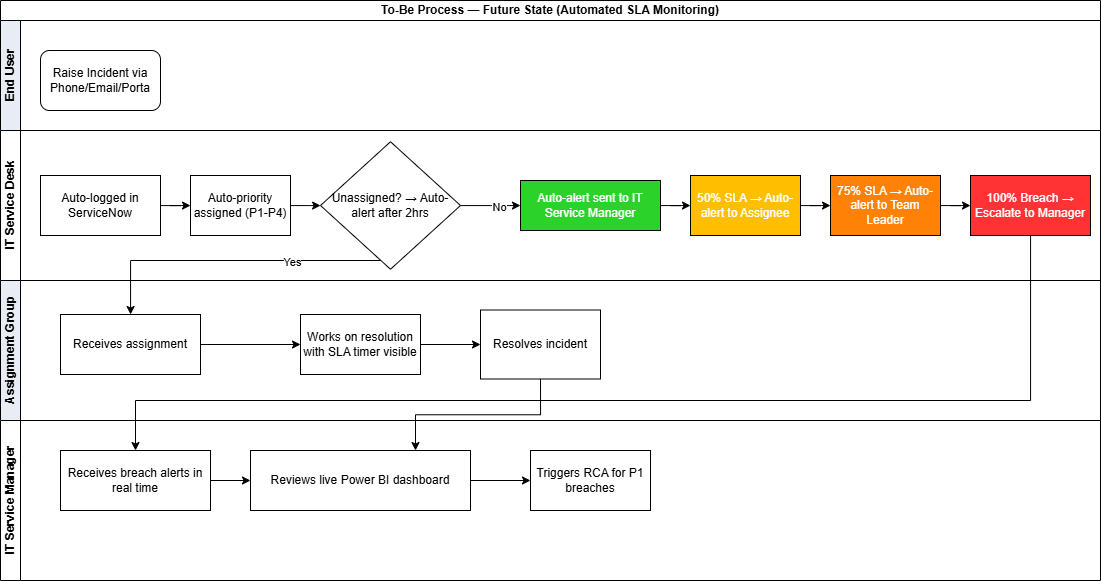

The diagram above was exported from draw.io. Its source (the exported page's mxGraphModel, read from the mxfile embedded in the PNG):
<mxGraphModel dx="1163" dy="636" grid="1" gridSize="10" guides="1" tooltips="1" connect="1" arrows="1" fold="1" page="1" pageScale="1" pageWidth="1169" pageHeight="827" math="0" shadow="0">
  <root>
    <mxCell id="0" />
    <mxCell id="1" parent="0" />
    <mxCell id="2KVSo2Ov79iuJwIUd1Eh-1" parent="1" style="swimlane;html=1;childLayout=stackLayout;resizeParent=1;resizeParentMax=0;horizontal=1;startSize=20;horizontalStack=0;whiteSpace=wrap;" value="To-Be Process — Future State (Automated SLA Monitoring)" vertex="1">
      <mxGeometry height="420" width="1100" x="330" y="100" as="geometry" />
    </mxCell>
    <mxCell id="2KVSo2Ov79iuJwIUd1Eh-2" parent="2KVSo2Ov79iuJwIUd1Eh-1" style="swimlane;html=1;startSize=20;horizontal=0;fillColor=#E8EDF5;" value="End User" vertex="1">
      <mxGeometry height="110" width="1100" y="20" as="geometry" />
    </mxCell>
    <mxCell id="2KVSo2Ov79iuJwIUd1Eh-4" parent="2KVSo2Ov79iuJwIUd1Eh-2" style="rounded=1;whiteSpace=wrap;html=1;" value="Raise Incident via Phone/Email/Porta" vertex="1">
      <mxGeometry height="60" width="120" x="40" y="30" as="geometry" />
    </mxCell>
    <mxCell id="2KVSo2Ov79iuJwIUd1Eh-6" parent="2KVSo2Ov79iuJwIUd1Eh-1" style="swimlane;html=1;startSize=20;horizontal=0;fillColor=#FFFFFF;" value="IT Service Desk" vertex="1">
      <mxGeometry height="150" width="1100" y="130" as="geometry" />
    </mxCell>
    <mxCell id="2KVSo2Ov79iuJwIUd1Eh-33" edge="1" parent="2KVSo2Ov79iuJwIUd1Eh-6" source="2KVSo2Ov79iuJwIUd1Eh-8" style="edgeStyle=orthogonalEdgeStyle;rounded=0;orthogonalLoop=1;jettySize=auto;html=1;" target="2KVSo2Ov79iuJwIUd1Eh-32" value="">
      <mxGeometry relative="1" as="geometry" />
    </mxCell>
    <mxCell id="2KVSo2Ov79iuJwIUd1Eh-8" parent="2KVSo2Ov79iuJwIUd1Eh-6" style="rounded=0;whiteSpace=wrap;html=1;" value="Auto-logged in ServiceNow" vertex="1">
      <mxGeometry height="60" width="120" x="40" y="45" as="geometry" />
    </mxCell>
    <mxCell id="2KVSo2Ov79iuJwIUd1Eh-9" edge="1" parent="2KVSo2Ov79iuJwIUd1Eh-6" source="2KVSo2Ov79iuJwIUd1Eh-11" style="edgeStyle=orthogonalEdgeStyle;rounded=0;orthogonalLoop=1;jettySize=auto;html=1;" target="2KVSo2Ov79iuJwIUd1Eh-12" value="">
      <mxGeometry relative="1" as="geometry" />
    </mxCell>
    <mxCell id="2KVSo2Ov79iuJwIUd1Eh-10" connectable="0" parent="2KVSo2Ov79iuJwIUd1Eh-9" style="edgeLabel;html=1;align=center;verticalAlign=middle;resizable=0;points=[];" value="No" vertex="1">
      <mxGeometry relative="1" x="0.2667" y="-1" as="geometry">
        <mxPoint as="offset" />
      </mxGeometry>
    </mxCell>
    <mxCell id="2KVSo2Ov79iuJwIUd1Eh-11" parent="2KVSo2Ov79iuJwIUd1Eh-6" style="rhombus;whiteSpace=wrap;html=1;" value="Unassigned? → Auto-alert after 2hrs" vertex="1">
      <mxGeometry height="127.5" width="140" x="320" y="11.25" as="geometry" />
    </mxCell>
    <mxCell id="vsL7U1seeh7TozwVQO3T-4" edge="1" parent="2KVSo2Ov79iuJwIUd1Eh-6" source="2KVSo2Ov79iuJwIUd1Eh-12" style="edgeStyle=orthogonalEdgeStyle;rounded=0;orthogonalLoop=1;jettySize=auto;html=1;" target="vsL7U1seeh7TozwVQO3T-3" value="">
      <mxGeometry relative="1" as="geometry" />
    </mxCell>
    <mxCell id="2KVSo2Ov79iuJwIUd1Eh-12" parent="2KVSo2Ov79iuJwIUd1Eh-6" style="whiteSpace=wrap;html=1;fillColor=#2AD22A;fontColor=#FFFFFF;" value="Auto-alert sent to IT Service Manager" vertex="1">
      <mxGeometry height="50" width="140" x="520" y="50" as="geometry" />
    </mxCell>
    <mxCell id="vsL7U1seeh7TozwVQO3T-10" edge="1" parent="2KVSo2Ov79iuJwIUd1Eh-6" source="2KVSo2Ov79iuJwIUd1Eh-32" style="edgeStyle=orthogonalEdgeStyle;rounded=0;orthogonalLoop=1;jettySize=auto;html=1;" target="2KVSo2Ov79iuJwIUd1Eh-11" value="">
      <mxGeometry relative="1" as="geometry" />
    </mxCell>
    <mxCell id="2KVSo2Ov79iuJwIUd1Eh-32" parent="2KVSo2Ov79iuJwIUd1Eh-6" style="whiteSpace=wrap;html=1;rounded=0;" value="Auto-priority assigned (P1-P4)" vertex="1">
      <mxGeometry height="60" width="100" x="190" y="45" as="geometry" />
    </mxCell>
    <mxCell id="vsL7U1seeh7TozwVQO3T-6" edge="1" parent="2KVSo2Ov79iuJwIUd1Eh-6" source="vsL7U1seeh7TozwVQO3T-3" style="edgeStyle=orthogonalEdgeStyle;rounded=0;orthogonalLoop=1;jettySize=auto;html=1;" target="vsL7U1seeh7TozwVQO3T-5" value="">
      <mxGeometry relative="1" as="geometry" />
    </mxCell>
    <mxCell id="vsL7U1seeh7TozwVQO3T-3" parent="2KVSo2Ov79iuJwIUd1Eh-6" style="whiteSpace=wrap;html=1;fontColor=#FFFFFF;fillColor=#FFBF00;" value="50% SLA → Auto-alert to Assignee" vertex="1">
      <mxGeometry height="60" width="110" x="690" y="45" as="geometry" />
    </mxCell>
    <mxCell id="vsL7U1seeh7TozwVQO3T-8" edge="1" parent="2KVSo2Ov79iuJwIUd1Eh-6" source="vsL7U1seeh7TozwVQO3T-5" style="edgeStyle=orthogonalEdgeStyle;rounded=0;orthogonalLoop=1;jettySize=auto;html=1;" target="vsL7U1seeh7TozwVQO3T-7" value="">
      <mxGeometry relative="1" as="geometry" />
    </mxCell>
    <mxCell id="vsL7U1seeh7TozwVQO3T-5" parent="2KVSo2Ov79iuJwIUd1Eh-6" style="whiteSpace=wrap;html=1;fontColor=#FFFFFF;fillColor=#FF8206;" value="75% SLA → Auto-alert to Team Leader" vertex="1">
      <mxGeometry height="60" width="110" x="830" y="45" as="geometry" />
    </mxCell>
    <mxCell id="vsL7U1seeh7TozwVQO3T-7" parent="2KVSo2Ov79iuJwIUd1Eh-6" style="whiteSpace=wrap;html=1;fontColor=#FFFFFF;fillColor=#FF3333;" value="100% Breach → Escalate to Manager" vertex="1">
      <mxGeometry height="60" width="120" x="970" y="45" as="geometry" />
    </mxCell>
    <mxCell id="2KVSo2Ov79iuJwIUd1Eh-14" parent="2KVSo2Ov79iuJwIUd1Eh-1" style="swimlane;html=1;startSize=20;horizontal=0;fillColor=#E8EDF5;" value="Assignment Group" vertex="1">
      <mxGeometry height="140" width="1100" y="280" as="geometry" />
    </mxCell>
    <mxCell id="2KVSo2Ov79iuJwIUd1Eh-15" edge="1" parent="2KVSo2Ov79iuJwIUd1Eh-14" source="2KVSo2Ov79iuJwIUd1Eh-16" style="edgeStyle=orthogonalEdgeStyle;rounded=0;orthogonalLoop=1;jettySize=auto;html=1;" target="2KVSo2Ov79iuJwIUd1Eh-19" value="">
      <mxGeometry relative="1" as="geometry" />
    </mxCell>
    <mxCell id="2KVSo2Ov79iuJwIUd1Eh-16" parent="2KVSo2Ov79iuJwIUd1Eh-14" style="rounded=0;whiteSpace=wrap;html=1;" value="Receives assignment" vertex="1">
      <mxGeometry height="60" width="140" x="60" y="34" as="geometry" />
    </mxCell>
    <mxCell id="2KVSo2Ov79iuJwIUd1Eh-17" edge="1" parent="2KVSo2Ov79iuJwIUd1Eh-14" source="2KVSo2Ov79iuJwIUd1Eh-19" style="edgeStyle=orthogonalEdgeStyle;rounded=0;orthogonalLoop=1;jettySize=auto;html=1;entryX=0;entryY=0.5;entryDx=0;entryDy=0;" target="2KVSo2Ov79iuJwIUd1Eh-23" value="">
      <mxGeometry relative="1" as="geometry">
        <mxPoint x="439.9999999999998" y="54" as="targetPoint" />
      </mxGeometry>
    </mxCell>
    <mxCell id="2KVSo2Ov79iuJwIUd1Eh-19" parent="2KVSo2Ov79iuJwIUd1Eh-14" style="whiteSpace=wrap;html=1;rounded=0;" value="Works on resolution with SLA timer visible" vertex="1">
      <mxGeometry height="60" width="120" x="300" y="34" as="geometry" />
    </mxCell>
    <mxCell id="2KVSo2Ov79iuJwIUd1Eh-23" parent="2KVSo2Ov79iuJwIUd1Eh-14" style="whiteSpace=wrap;html=1;rounded=0;" value="Resolves incident" vertex="1">
      <mxGeometry height="69" width="120" x="480" y="29.5" as="geometry" />
    </mxCell>
    <mxCell id="vsL7U1seeh7TozwVQO3T-1" edge="1" parent="2KVSo2Ov79iuJwIUd1Eh-1" source="2KVSo2Ov79iuJwIUd1Eh-11" style="edgeStyle=orthogonalEdgeStyle;rounded=0;orthogonalLoop=1;jettySize=auto;html=1;" target="2KVSo2Ov79iuJwIUd1Eh-16" value="">
      <mxGeometry relative="1" as="geometry">
        <Array as="points">
          <mxPoint x="130" y="260" />
        </Array>
      </mxGeometry>
    </mxCell>
    <mxCell id="vsL7U1seeh7TozwVQO3T-2" connectable="0" parent="vsL7U1seeh7TozwVQO3T-1" style="edgeLabel;html=1;align=center;verticalAlign=middle;resizable=0;points=[];" value="Yes" vertex="1">
      <mxGeometry relative="1" x="-0.4119" y="1" as="geometry">
        <mxPoint as="offset" />
      </mxGeometry>
    </mxCell>
    <mxCell id="2KVSo2Ov79iuJwIUd1Eh-26" parent="1" style="swimlane;html=1;startSize=20;horizontal=0;" value="IT Service Manager" vertex="1">
      <mxGeometry height="160" width="1100" x="330" y="520" as="geometry" />
    </mxCell>
    <mxCell id="2KVSo2Ov79iuJwIUd1Eh-27" edge="1" parent="2KVSo2Ov79iuJwIUd1Eh-26" source="2KVSo2Ov79iuJwIUd1Eh-28" style="edgeStyle=orthogonalEdgeStyle;rounded=0;orthogonalLoop=1;jettySize=auto;html=1;" target="2KVSo2Ov79iuJwIUd1Eh-29" value="">
      <mxGeometry relative="1" as="geometry" />
    </mxCell>
    <mxCell id="2KVSo2Ov79iuJwIUd1Eh-28" parent="2KVSo2Ov79iuJwIUd1Eh-26" style="rounded=0;whiteSpace=wrap;html=1;" value="Receives breach alerts in real time" vertex="1">
      <mxGeometry height="60" width="150" x="60" y="30" as="geometry" />
    </mxCell>
    <mxCell id="2KVSo2Ov79iuJwIUd1Eh-36" edge="1" parent="2KVSo2Ov79iuJwIUd1Eh-26" source="2KVSo2Ov79iuJwIUd1Eh-29" style="edgeStyle=orthogonalEdgeStyle;rounded=0;orthogonalLoop=1;jettySize=auto;html=1;" target="2KVSo2Ov79iuJwIUd1Eh-35" value="">
      <mxGeometry relative="1" as="geometry" />
    </mxCell>
    <mxCell id="2KVSo2Ov79iuJwIUd1Eh-29" parent="2KVSo2Ov79iuJwIUd1Eh-26" style="whiteSpace=wrap;html=1;rounded=0;" value="Reviews live Power BI dashboard" vertex="1">
      <mxGeometry height="60" width="220" x="250" y="30" as="geometry" />
    </mxCell>
    <mxCell id="2KVSo2Ov79iuJwIUd1Eh-35" parent="2KVSo2Ov79iuJwIUd1Eh-26" style="whiteSpace=wrap;html=1;rounded=0;" value="Triggers RCA for P1 breaches" vertex="1">
      <mxGeometry height="60" width="120" x="530" y="30" as="geometry" />
    </mxCell>
    <mxCell id="vsL7U1seeh7TozwVQO3T-13" edge="1" parent="1" source="vsL7U1seeh7TozwVQO3T-7" style="edgeStyle=orthogonalEdgeStyle;rounded=0;orthogonalLoop=1;jettySize=auto;html=1;entryX=0.5;entryY=0;entryDx=0;entryDy=0;" target="2KVSo2Ov79iuJwIUd1Eh-28">
      <mxGeometry relative="1" as="geometry">
        <Array as="points">
          <mxPoint x="1360" y="500" />
          <mxPoint x="465" y="500" />
        </Array>
      </mxGeometry>
    </mxCell>
    <mxCell id="vsL7U1seeh7TozwVQO3T-15" edge="1" parent="1" source="2KVSo2Ov79iuJwIUd1Eh-23" style="edgeStyle=orthogonalEdgeStyle;rounded=0;orthogonalLoop=1;jettySize=auto;html=1;exitX=0.5;exitY=1;exitDx=0;exitDy=0;entryX=0.75;entryY=0;entryDx=0;entryDy=0;" target="2KVSo2Ov79iuJwIUd1Eh-29">
      <mxGeometry relative="1" as="geometry" />
    </mxCell>
  </root>
</mxGraphModel>